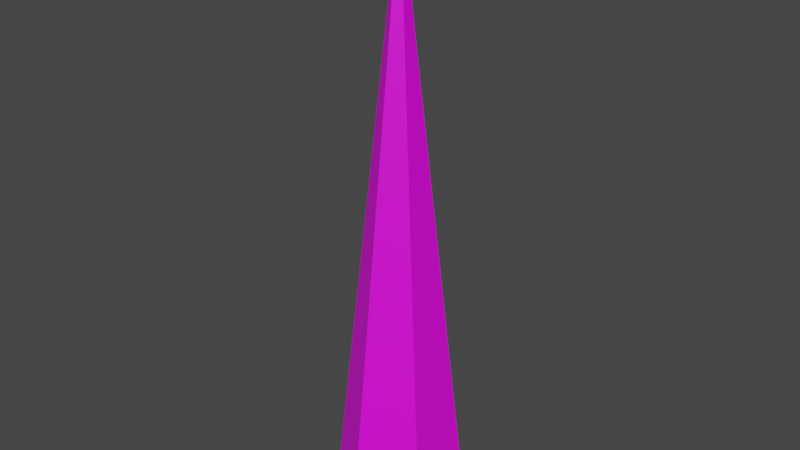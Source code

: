 # Source: Needle.blend  (saved by Blender 3.4.6; exported with 4.5.12 LTS)
import bpy
from mathutils import Matrix  # noqa: F401  (used for matrix-valued properties, if any)

bpy.ops.wm.read_factory_settings(use_empty=True)
scene = bpy.context.scene
scene.name = 'Scene'

# ---- images (referenced by path relative to the original .blend; pixels are not part of the script)
import os
ASSET_DIR = os.environ.get("B2B_ASSET_DIR", "")  # directory of the original .blend (textures are referenced by path, not embedded)
HERE = os.path.dirname(os.path.abspath(__file__))  # packed textures are extracted next to this script under _unpacked/

def load_image(name, relpath, width, height, colorspace="sRGB"):
    """Load a texture the original file referenced (path relative to the .blend, or extracted next to this script)."""
    p = next((c for c in (os.path.join(HERE, relpath), os.path.join(ASSET_DIR, relpath)) if relpath and os.path.exists(c)), "")
    if p:
        img = bpy.data.images.load(p, check_existing=True)
        img.name = name
    else:  # same state as the original file: an image datablock whose file is absent (Cycles renders it pink)
        img = bpy.data.images.new(name, width, height)
        img.source = "FILE"
        img.filepath = "//" + (relpath or name)
    img.colorspace_settings.name = colorspace
    return img
img_text_needle = load_image('text_Needle', 'text_Needle.png', 1024, 1024, 'sRGB')

# ---- materials (node trees are filled in below, after node groups)
mat_mat_needle = bpy.data.materials.new('mat_Needle')
mat_mat_needle.alpha_threshold = 0.0
mat_mat_needle.use_transparent_shadow = False
mat_mat_needle.roughness = 0.5
mat_mat_needle.line_color = (0.0, 0.0, 0.0, 1.0)

# ---- material node trees
mat_mat_needle.use_nodes = True; mat_mat_needle.node_tree.nodes.clear()
_N = mat_mat_needle.node_tree.nodes; _L = mat_mat_needle.node_tree.links
n0 = _N.new('ShaderNodeOutputMaterial'); n0.name = 'Material Output'; n0.location = (300, 300)
n1 = _N.new('ShaderNodeBsdfPrincipled'); n1.name = 'Principled BSDF'; n1.location = (10, 300)
n1.distribution = 'GGX'
n1.subsurface_method = 'RANDOM_WALK_SKIN'
n1.inputs[3].default_value = 1.45
n1.inputs[27].default_value = (0.0, 0.0, 0.0, 1.0)
n1.inputs[28].default_value = 1.0
n2 = _N.new('ShaderNodeTexImage'); n2.name = 'Image Texture'; n2.location = (-280, 280)
n2.image = img_text_needle
n2.interpolation = 'Closest'
_L.new(n1.outputs[0], n0.inputs[0])
_L.new(n2.outputs[0], n1.inputs[0])
n0.is_active_output = True

# ---- world
world_world = bpy.data.worlds.new('World'); scene.world = world_world
world_world.use_nodes = True; world_world.node_tree.nodes.clear()
_N = world_world.node_tree.nodes; _L = world_world.node_tree.links
n0 = _N.new('ShaderNodeOutputWorld'); n0.name = 'World Output'; n0.location = (300, 300)
n1 = _N.new('ShaderNodeBackground'); n1.name = 'Background'; n1.location = (10, 300)
n1.inputs[0].default_value = (0.05088, 0.05088, 0.05088, 1.0)
_L.new(n1.outputs[0], n0.inputs[0])
n0.is_active_output = True
world_world.color = (0.05088, 0.05088, 0.05088)
world_world.use_sun_shadow = False
world_world.sun_shadow_jitter_overblur = 0.0

# ---- meshes
me_circle = bpy.data.meshes.new('Circle')
me_circle.from_pydata([(0.0, 0.1, 0.0), (-0.075, 0.05, 0.0), (-0.075, -0.05, 0.0), (0.0, -0.1, 0.0), (0.075, -0.05, 0.0), (0.075, 0.05, 0.0), (0.0, 0.0, 0.825)], [], [(1, 0, 5, 4, 3, 2), (3, 4, 6), (1, 2, 6), (4, 5, 6), (2, 3, 6), (0, 1, 6), (5, 0, 6)])
_k = set([(4, 6)])
me_circle.attributes.new('sharp_edge', 'BOOLEAN', 'EDGE').data.foreach_set('value', [ (min(e.vertices), max(e.vertices)) in _k for e in me_circle.edges])
_uv = me_circle.uv_layers.new(name='UVMap')
_uv.uv.foreach_set('vector', [0.7812, 0.2188, 0.6875, 0.1875, 0.6875, 0.0625, 0.7812, 0.0, 0.875, 0.03125, 0.875, 0.1562, 0.375, 1.0, 0.25, 1.0, 0.3438, 0.0, 0.25, 1.0, 0.125, 1.0, 0.1875, 0.0, 0.125, 1.0, 0.0, 1.0, 0.125, 0.0, 0.6875, 1.0, 0.5625, 1.0, 0.625, 0.0, 0.3438, 0.0, 0.4688, 0.0, 0.4688, 1.0, 0.5625, 1.0, 0.4688, 1.0, 0.5312, 0.0])
me_circle.materials.append(mat_mat_needle)
me_circle.update()

# ---- objects
ob_needle = bpy.data.objects.new('Needle', me_circle)

# ---- transforms, parenting, visibility, modifiers, constraints
ob_needle.location = (0.0, 0.0, 0.0)
ob_needle.scale = (4.0, 4.0, 4.0)

# ---- collection membership
scene.collection.objects.link(ob_needle)

# ---- scene / render settings (as saved in the file)
scene.frame_start = 1; scene.frame_end = 250; scene.frame_set(189)
scene.render.engine = 'BLENDER_EEVEE_NEXT'
scene.cycles.sampling_pattern = 'TABULATED_SOBOL'
scene.cycles.use_light_tree = False
scene.view_settings.view_transform = 'Filmic'
bpy.context.view_layer.update()

# ---- added for rendering (the .blend has no active camera and no usable light): camera, sun
cam_auto = bpy.data.cameras.new('AutoCamera')
cam_auto.lens = 50.0
cam_auto.sensor_width = 36.0
cam_auto.clip_end = 1000.0
ob_auto_camera = bpy.data.objects.new('AutoCamera', cam_auto)
scene.collection.objects.link(ob_auto_camera)
ob_auto_camera.location = (3.19035, -3.82842, 4.20228)
ob_auto_camera.rotation_euler = (1.09748, -7.21219e-08, 0.694738)
scene.camera = ob_auto_camera
light_auto_sun = bpy.data.lights.new('AutoSun', 'SUN')
light_auto_sun.energy = 3.0
light_auto_sun.angle = 0.0523599
ob_auto_sun = bpy.data.objects.new('AutoSun', light_auto_sun)
scene.collection.objects.link(ob_auto_sun)
ob_auto_sun.rotation_euler = (0.872665, 0.174533, 0.523599)
bpy.context.view_layer.update()
